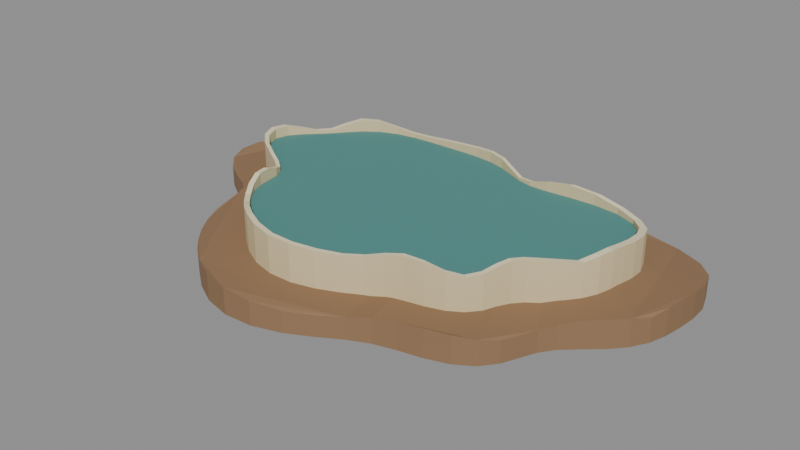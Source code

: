 # Source: source.blend  (saved by Blender 4.3.34; exported with 4.5.12 LTS)
import bpy
from mathutils import Matrix  # noqa: F401  (used for matrix-valued properties, if any)

bpy.ops.wm.read_factory_settings(use_empty=True)
scene = bpy.context.scene
scene.name = 'Scene'

# ---- collections
col_export = bpy.data.collections.new('EXPORT'); scene.collection.children.link(col_export)

# ---- materials (node trees are filled in below, after node groups)
mat_floor = bpy.data.materials.new('floor')
mat_floor.use_backface_culling = True
mat_floor.diffuse_color = (0.2747, 0.162, 0.08228, 1.0)
mat_floor.roughness = 0.85
mat_calcite = bpy.data.materials.new('calcite')
mat_calcite.use_backface_culling = True
mat_calcite.diffuse_color = (0.6939, 0.5776, 0.3372, 1.0)
mat_calcite.roughness = 0.85
mat_crest = bpy.data.materials.new('crest')
mat_crest.use_backface_culling = True
mat_crest.diffuse_color = (0.807, 0.7231, 0.4793, 1.0)
mat_crest.roughness = 0.85
mat_water = bpy.data.materials.new('water')
mat_water.use_backface_culling = True
mat_water.diffuse_color = (0.07819, 0.2582, 0.2423, 1.0)
mat_water.roughness = 0.85

# ---- material node trees
mat_floor.use_nodes = True; mat_floor.node_tree.nodes.clear()
_N = mat_floor.node_tree.nodes; _L = mat_floor.node_tree.links
n0 = _N.new('ShaderNodeBsdfPrincipled'); n0.name = 'Principled BSDF'; n0.location = (0, 0)
n0.inputs[0].default_value = (0.2747, 0.162, 0.08228, 1.0)
n0.inputs[2].default_value = 0.85
n1 = _N.new('ShaderNodeOutputMaterial'); n1.name = 'Material Output'; n1.location = (0, 0)
_L.new(n0.outputs[0], n1.inputs[0])
n1.is_active_output = True
mat_calcite.use_nodes = True; mat_calcite.node_tree.nodes.clear()
_N = mat_calcite.node_tree.nodes; _L = mat_calcite.node_tree.links
n0 = _N.new('ShaderNodeBsdfPrincipled'); n0.name = 'Principled BSDF'; n0.location = (0, 0)
n0.inputs[0].default_value = (0.6939, 0.5776, 0.3372, 1.0)
n0.inputs[2].default_value = 0.85
n1 = _N.new('ShaderNodeOutputMaterial'); n1.name = 'Material Output'; n1.location = (0, 0)
_L.new(n0.outputs[0], n1.inputs[0])
n1.is_active_output = True
mat_crest.use_nodes = True; mat_crest.node_tree.nodes.clear()
_N = mat_crest.node_tree.nodes; _L = mat_crest.node_tree.links
n0 = _N.new('ShaderNodeBsdfPrincipled'); n0.name = 'Principled BSDF'; n0.location = (0, 0)
n0.inputs[0].default_value = (0.807, 0.7231, 0.4793, 1.0)
n0.inputs[2].default_value = 0.85
n1 = _N.new('ShaderNodeOutputMaterial'); n1.name = 'Material Output'; n1.location = (0, 0)
_L.new(n0.outputs[0], n1.inputs[0])
n1.is_active_output = True
mat_water.use_nodes = True; mat_water.node_tree.nodes.clear()
_N = mat_water.node_tree.nodes; _L = mat_water.node_tree.links
n0 = _N.new('ShaderNodeBsdfPrincipled'); n0.name = 'Principled BSDF'; n0.location = (0, 0)
n0.inputs[0].default_value = (0.07819, 0.2582, 0.2423, 1.0)
n0.inputs[2].default_value = 0.85
n1 = _N.new('ShaderNodeOutputMaterial'); n1.name = 'Material Output'; n1.location = (0, 0)
_L.new(n0.outputs[0], n1.inputs[0])
n1.is_active_output = True

# ---- meshes
me_one_thin_sinuous_calcite_enclosing_dam_mesh = bpy.data.meshes.new('one_thin_sinuous_calcite_enclosing_dam-mesh')
me_one_thin_sinuous_calcite_enclosing_dam_mesh.from_pydata([(0.9602, 0.0, 0.1), (0.9814, 0.06691, 0.1), (0.9933, 0.1369, 0.1), (1.001, 0.2107, 0.1), (0.998, 0.2877, 0.1), (0.9718, 0.3628, 0.1), (0.9084, 0.4259, 0.1), (0.8051, 0.4667, 0.1), (0.6752, 0.4812, 0.1), (0.5413, 0.4758, 0.1), (0.4238, 0.4655, 0.1), (0.3305, 0.4658, 0.1), (0.2552, 0.484, 0.1), (0.1846, 0.5158, 0.1), (0.1079, 0.5495, 0.1), (0.02241, 0.5738, 0.1), (-0.06861, 0.5846, 0.1), (-0.1619, 0.5858, 0.1), (-0.2578, 0.584, 0.1), (-0.3588, 0.5819, 0.1), (-0.4645, 0.5754, 0.1), (-0.5681, 0.5569, 0.1), (-0.6592, 0.5211, 0.1), (-0.7309, 0.4699, 0.1), (-0.7861, 0.4104, 0.1), (-0.8356, 0.3506, 0.1), (-0.8899, 0.2934, 0.1), (-0.949, 0.236, 0.1), (-0.9991, 0.1735, 0.1), (-1.019, 0.1047, 0.1), (-0.9946, 0.03381, 0.1), (-0.9281, -0.03155, 0.1), (-0.8404, -0.08633, 0.1), (-0.7594, -0.1319, 0.1), (-0.7052, -0.1754, 0.1), (-0.6808, -0.2245, 0.1), (-0.6733, -0.2825, 0.1), (-0.6641, -0.3467, 0.1), (-0.6403, -0.4116, 0.1), (-0.5991, -0.4737, 0.1), (-0.5441, -0.5334, 0.1), (-0.4784, -0.5926, 0.1), (-0.4005, -0.6495, 0.1), (-0.3072, -0.6961, 0.1), (-0.1992, -0.7208, 0.1), (-0.08397, -0.7155, 0.1), (0.02663, -0.682, 0.1), (0.1242, -0.6327, 0.1), (0.2091, -0.5845, 0.1), (0.2897, -0.5493, 0.1), (0.3745, -0.5277, 0.1), (0.4642, -0.5099, 0.1), (0.5499, -0.4834, 0.1), (0.6189, -0.441, 0.1), (0.6646, -0.3852, 0.1), (0.6926, -0.3248, 0.1), (0.718, -0.268, 0.1), (0.7551, -0.2177, 0.1), (0.8082, -0.1702, 0.1), (0.8688, -0.1197, 0.1), (0.9227, -0.06291, 0.1), (0.9602, 0.0, 0.308), (0.9814, 0.06691, 0.3158), (0.9933, 0.1369, 0.3101), (1.001, 0.2107, 0.3027), (0.998, 0.2877, 0.297), (0.9718, 0.3628, 0.289), (0.9084, 0.4259, 0.2839), (0.8051, 0.4667, 0.2937), (0.6752, 0.4812, 0.3148), (0.5413, 0.4758, 0.3248), (0.4238, 0.4655, 0.3091), (0.3305, 0.4658, 0.2836), (0.2552, 0.484, 0.2761), (0.1846, 0.5158, 0.292), (0.1079, 0.5495, 0.3107), (0.02241, 0.5738, 0.3149), (-0.06861, 0.5846, 0.3084), (-0.1619, 0.5858, 0.3021), (-0.2578, 0.584, 0.2959), (-0.3588, 0.5819, 0.287), (-0.4645, 0.5754, 0.284), (-0.5681, 0.5569, 0.2976), (-0.6592, 0.5211, 0.3189), (-0.7309, 0.4699, 0.3237), (-0.7861, 0.4104, 0.3036), (-0.8356, 0.3506, 0.28), (-0.8899, 0.2934, 0.2782), (-0.949, 0.236, 0.2965), (-0.9991, 0.1735, 0.3124), (-1.019, 0.1047, 0.3136), (-0.9946, 0.03381, 0.3072), (-0.9281, -0.03155, 0.3016), (-0.8404, -0.08633, 0.2944), (-0.7594, -0.1319, 0.285), (-0.7052, -0.1754, 0.2849), (-0.6808, -0.2245, 0.3021), (-0.6733, -0.2825, 0.3222), (-0.6641, -0.3467, 0.3212), (-0.6403, -0.4116, 0.2978), (-0.5991, -0.4737, 0.2775), (-0.5441, -0.5334, 0.2812), (-0.4784, -0.5926, 0.3006), (-0.4005, -0.6495, 0.3133), (-0.3072, -0.6961, 0.3121), (-0.1992, -0.7208, 0.3063), (-0.08397, -0.7155, 0.3011), (0.02663, -0.682, 0.2925), (0.1242, -0.6327, 0.2832), (0.2091, -0.5845, 0.2868), (0.2897, -0.5493, 0.3071), (0.3745, -0.5277, 0.3245), (0.4642, -0.5099, 0.3176), (0.5499, -0.4834, 0.2923), (0.6189, -0.441, 0.2764), (0.6646, -0.3852, 0.285), (0.6926, -0.3248, 0.3041), (0.718, -0.268, 0.3135), (0.7551, -0.2177, 0.3108), (0.8082, -0.1702, 0.3057), (0.8688, -0.1197, 0.3002), (0.9227, -0.06291, 0.2902), (0.9286, 0.0, 0.308), (0.9491, 0.06471, 0.3158), (0.9605, 0.1324, 0.3101), (0.9675, 0.2037, 0.3027), (0.9651, 0.2782, 0.297), (0.9398, 0.3508, 0.289), (0.8784, 0.4119, 0.2839), (0.7786, 0.4513, 0.2937), (0.6529, 0.4653, 0.3148), (0.5235, 0.4601, 0.3248), (0.4098, 0.4502, 0.3091), (0.3196, 0.4504, 0.2836), (0.2468, 0.468, 0.2761), (0.1785, 0.4988, 0.292), (0.1043, 0.5314, 0.3107), (0.02167, 0.5549, 0.3149), (-0.06635, 0.5653, 0.3084), (-0.1565, 0.5665, 0.3021), (-0.2492, 0.5648, 0.2959), (-0.347, 0.5627, 0.287), (-0.4492, 0.5564, 0.284), (-0.5493, 0.5385, 0.2976), (-0.6374, 0.504, 0.3189), (-0.7068, 0.4543, 0.3237), (-0.7602, 0.3968, 0.3036), (-0.808, 0.339, 0.28), (-0.8605, 0.2837, 0.2782), (-0.9177, 0.2282, 0.2965), (-0.9661, 0.1678, 0.3124), (-0.9855, 0.1012, 0.3136), (-0.9617, 0.0327, 0.3072), (-0.8974, -0.03051, 0.3016), (-0.8126, -0.08348, 0.2944), (-0.7343, -0.1275, 0.285), (-0.6819, -0.1696, 0.2849), (-0.6584, -0.217, 0.3021), (-0.6511, -0.2731, 0.3222), (-0.6422, -0.3352, 0.3212), (-0.6192, -0.398, 0.2978), (-0.5794, -0.4581, 0.2775), (-0.5262, -0.5158, 0.2812), (-0.4626, -0.573, 0.3006), (-0.3873, -0.6281, 0.3133), (-0.2971, -0.6731, 0.3121), (-0.1926, -0.697, 0.3063), (-0.0812, -0.6919, 0.3011), (0.02575, -0.6595, 0.2925), (0.1201, -0.6118, 0.2832), (0.2022, -0.5652, 0.2868), (0.2802, -0.5312, 0.3071), (0.3621, -0.5103, 0.3245), (0.4489, -0.4931, 0.3176), (0.5318, -0.4674, 0.2923), (0.5985, -0.4265, 0.2764), (0.6427, -0.3725, 0.285), (0.6698, -0.3141, 0.3041), (0.6943, -0.2592, 0.3135), (0.7302, -0.2105, 0.3108), (0.7815, -0.1646, 0.3057), (0.8401, -0.1158, 0.3002), (0.8923, -0.06084, 0.2902), (0.9286, 0.0, 0.1), (0.9491, 0.06471, 0.1), (0.9605, 0.1324, 0.1), (0.9675, 0.2037, 0.1), (0.9651, 0.2782, 0.1), (0.9398, 0.3508, 0.1), (0.8784, 0.4119, 0.1), (0.7786, 0.4513, 0.1), (0.6529, 0.4653, 0.1), (0.5235, 0.4601, 0.1), (0.4098, 0.4502, 0.1), (0.3196, 0.4504, 0.1), (0.2468, 0.468, 0.1), (0.1785, 0.4988, 0.1), (0.1043, 0.5314, 0.1), (0.02167, 0.5549, 0.1), (-0.06635, 0.5653, 0.1), (-0.1565, 0.5665, 0.1), (-0.2492, 0.5648, 0.1), (-0.347, 0.5627, 0.1), (-0.4492, 0.5564, 0.1), (-0.5493, 0.5385, 0.1), (-0.6374, 0.504, 0.1), (-0.7068, 0.4543, 0.1), (-0.7602, 0.3968, 0.1), (-0.808, 0.339, 0.1), (-0.8605, 0.2837, 0.1), (-0.9177, 0.2282, 0.1), (-0.9661, 0.1678, 0.1), (-0.9855, 0.1012, 0.1), (-0.9617, 0.0327, 0.1), (-0.8974, -0.03051, 0.1), (-0.8126, -0.08348, 0.1), (-0.7343, -0.1275, 0.1), (-0.6819, -0.1696, 0.1), (-0.6584, -0.217, 0.1), (-0.6511, -0.2731, 0.1), (-0.6422, -0.3352, 0.1), (-0.6192, -0.398, 0.1), (-0.5794, -0.4581, 0.1), (-0.5262, -0.5158, 0.1), (-0.4626, -0.573, 0.1), (-0.3873, -0.6281, 0.1), (-0.2971, -0.6731, 0.1), (-0.1926, -0.697, 0.1), (-0.0812, -0.6919, 0.1), (0.02575, -0.6595, 0.1), (0.1201, -0.6118, 0.1), (0.2022, -0.5652, 0.1), (0.2802, -0.5312, 0.1), (0.3621, -0.5103, 0.1), (0.4489, -0.4931, 0.1), (0.5318, -0.4674, 0.1), (0.5985, -0.4265, 0.1), (0.6427, -0.3725, 0.1), (0.6698, -0.3141, 0.1), (0.6943, -0.2592, 0.1), (0.7302, -0.2105, 0.1), (0.7815, -0.1646, 0.1), (0.8401, -0.1158, 0.1), (0.8923, -0.06084, 0.1)], [], [(0, 1, 62, 61), (1, 2, 63, 62), (2, 3, 64, 63), (3, 4, 65, 64), (4, 5, 66, 65), (5, 6, 67, 66), (6, 7, 68, 67), (7, 8, 69, 68), (8, 9, 70, 69), (9, 10, 71, 70), (10, 11, 72, 71), (11, 12, 73, 72), (12, 13, 74, 73), (13, 14, 75, 74), (14, 15, 76, 75), (15, 16, 77, 76), (16, 17, 78, 77), (17, 18, 79, 78), (18, 19, 80, 79), (19, 20, 81, 80), (20, 21, 82, 81), (21, 22, 83, 82), (22, 23, 84, 83), (23, 24, 85, 84), (24, 25, 86, 85), (25, 26, 87, 86), (26, 27, 88, 87), (27, 28, 89, 88), (28, 29, 90, 89), (29, 30, 91, 90), (30, 31, 92, 91), (31, 32, 93, 92), (32, 33, 94, 93), (33, 34, 95, 94), (34, 35, 96, 95), (35, 36, 97, 96), (36, 37, 98, 97), (37, 38, 99, 98), (38, 39, 100, 99), (39, 40, 101, 100), (40, 41, 102, 101), (41, 42, 103, 102), (42, 43, 104, 103), (43, 44, 105, 104), (44, 45, 106, 105), (45, 46, 107, 106), (46, 47, 108, 107), (47, 48, 109, 108), (48, 49, 110, 109), (49, 50, 111, 110), (50, 51, 112, 111), (51, 52, 113, 112), (52, 53, 114, 113), (53, 54, 115, 114), (54, 55, 116, 115), (55, 56, 117, 116), (56, 57, 118, 117), (57, 58, 119, 118), (58, 59, 120, 119), (59, 60, 121, 120), (60, 0, 61, 121), (61, 62, 123, 122), (62, 63, 124, 123), (63, 64, 125, 124), (64, 65, 126, 125), (65, 66, 127, 126), (66, 67, 128, 127), (67, 68, 129, 128), (68, 69, 130, 129), (69, 70, 131, 130), (70, 71, 132, 131), (71, 72, 133, 132), (72, 73, 134, 133), (73, 74, 135, 134), (74, 75, 136, 135), (75, 76, 137, 136), (76, 77, 138, 137), (77, 78, 139, 138), (78, 79, 140, 139), (79, 80, 141, 140), (80, 81, 142, 141), (81, 82, 143, 142), (82, 83, 144, 143), (83, 84, 145, 144), (84, 85, 146, 145), (85, 86, 147, 146), (86, 87, 148, 147), (87, 88, 149, 148), (88, 89, 150, 149), (89, 90, 151, 150), (90, 91, 152, 151), (91, 92, 153, 152), (92, 93, 154, 153), (93, 94, 155, 154), (94, 95, 156, 155), (95, 96, 157, 156), (96, 97, 158, 157), (97, 98, 159, 158), (98, 99, 160, 159), (99, 100, 161, 160), (100, 101, 162, 161), (101, 102, 163, 162), (102, 103, 164, 163), (103, 104, 165, 164), (104, 105, 166, 165), (105, 106, 167, 166), (106, 107, 168, 167), (107, 108, 169, 168), (108, 109, 170, 169), (109, 110, 171, 170), (110, 111, 172, 171), (111, 112, 173, 172), (112, 113, 174, 173), (113, 114, 175, 174), (114, 115, 176, 175), (115, 116, 177, 176), (116, 117, 178, 177), (117, 118, 179, 178), (118, 119, 180, 179), (119, 120, 181, 180), (120, 121, 182, 181), (121, 61, 122, 182), (122, 123, 184, 183), (123, 124, 185, 184), (124, 125, 186, 185), (125, 126, 187, 186), (126, 127, 188, 187), (127, 128, 189, 188), (128, 129, 190, 189), (129, 130, 191, 190), (130, 131, 192, 191), (131, 132, 193, 192), (132, 133, 194, 193), (133, 134, 195, 194), (134, 135, 196, 195), (135, 136, 197, 196), (136, 137, 198, 197), (137, 138, 199, 198), (138, 139, 200, 199), (139, 140, 201, 200), (140, 141, 202, 201), (141, 142, 203, 202), (142, 143, 204, 203), (143, 144, 205, 204), (144, 145, 206, 205), (145, 146, 207, 206), (146, 147, 208, 207), (147, 148, 209, 208), (148, 149, 210, 209), (149, 150, 211, 210), (150, 151, 212, 211), (151, 152, 213, 212), (152, 153, 214, 213), (153, 154, 215, 214), (154, 155, 216, 215), (155, 156, 217, 216), (156, 157, 218, 217), (157, 158, 219, 218), (158, 159, 220, 219), (159, 160, 221, 220), (160, 161, 222, 221), (161, 162, 223, 222), (162, 163, 224, 223), (163, 164, 225, 224), (164, 165, 226, 225), (165, 166, 227, 226), (166, 167, 228, 227), (167, 168, 229, 228), (168, 169, 230, 229), (169, 170, 231, 230), (170, 171, 232, 231), (171, 172, 233, 232), (172, 173, 234, 233), (173, 174, 235, 234), (174, 175, 236, 235), (175, 176, 237, 236), (176, 177, 238, 237), (177, 178, 239, 238), (178, 179, 240, 239), (179, 180, 241, 240), (180, 181, 242, 241), (181, 182, 243, 242), (182, 122, 183, 243), (183, 184, 1, 0), (184, 185, 2, 1), (185, 186, 3, 2), (186, 187, 4, 3), (187, 188, 5, 4), (188, 189, 6, 5), (189, 190, 7, 6), (190, 191, 8, 7), (191, 192, 9, 8), (192, 193, 10, 9), (193, 194, 11, 10), (194, 195, 12, 11), (195, 196, 13, 12), (196, 197, 14, 13), (197, 198, 15, 14), (198, 199, 16, 15), (199, 200, 17, 16), (200, 201, 18, 17), (201, 202, 19, 18), (202, 203, 20, 19), (203, 204, 21, 20), (204, 205, 22, 21), (205, 206, 23, 22), (206, 207, 24, 23), (207, 208, 25, 24), (208, 209, 26, 25), (209, 210, 27, 26), (210, 211, 28, 27), (211, 212, 29, 28), (212, 213, 30, 29), (213, 214, 31, 30), (214, 215, 32, 31), (215, 216, 33, 32), (216, 217, 34, 33), (217, 218, 35, 34), (218, 219, 36, 35), (219, 220, 37, 36), (220, 221, 38, 37), (221, 222, 39, 38), (222, 223, 40, 39), (223, 224, 41, 40), (224, 225, 42, 41), (225, 226, 43, 42), (226, 227, 44, 43), (227, 228, 45, 44), (228, 229, 46, 45), (229, 230, 47, 46), (230, 231, 48, 47), (231, 232, 49, 48), (232, 233, 50, 49), (233, 234, 51, 50), (234, 235, 52, 51), (235, 236, 53, 52), (236, 237, 54, 53), (237, 238, 55, 54), (238, 239, 56, 55), (239, 240, 57, 56), (240, 241, 58, 57), (241, 242, 59, 58), (242, 243, 60, 59), (243, 183, 0, 60)])
me_one_thin_sinuous_calcite_enclosing_dam_mesh.polygons.foreach_set('material_index', [1, 1, 1, 1, 1, 1, 1, 1, 1, 1, 1, 1, 1, 1, 1, 1, 1, 1, 1, 1, 1, 1, 1, 1, 1, 1, 1, 1, 1, 1, 1, 1, 1, 1, 1, 1, 1, 1, 1, 1, 1, 1, 1, 1, 1, 1, 1, 1, 1, 1, 1, 1, 1, 1, 1, 1, 1, 1, 1, 1, 1, 2, 2, 2, 2, 2, 2, 2, 2, 2, 2, 2, 2, 2, 2, 2, 2, 2, 2, 2, 2, 2, 2, 2, 2, 2, 2, 2, 2, 2, 2, 2, 2, 2, 2, 2, 2, 2, 2, 2, 2, 2, 2, 2, 2, 2, 2, 2, 2, 2, 2, 2, 2, 2, 2, 2, 2, 2, 2, 2, 2, 2, 1, 1, 1, 1, 1, 1, 1, 1, 1, 1, 1, 1, 1, 1, 1, 1, 1, 1, 1, 1, 1, 1, 1, 1, 1, 1, 1, 1, 1, 1, 1, 1, 1, 1, 1, 1, 1, 1, 1, 1, 1, 1, 1, 1, 1, 1, 1, 1, 1, 1, 1, 1, 1, 1, 1, 1, 1, 1, 1, 1, 1, 1, 1, 1, 1, 1, 1, 1, 1, 1, 1, 1, 1, 1, 1, 1, 1, 1, 1, 1, 1, 1, 1, 1, 1, 1, 1, 1, 1, 1, 1, 1, 1, 1, 1, 1, 1, 1, 1, 1, 1, 1, 1, 1, 1, 1, 1, 1, 1, 1, 1, 1, 1, 1, 1, 1, 1, 1, 1, 1, 1, 1])
me_one_thin_sinuous_calcite_enclosing_dam_mesh.materials.append(mat_floor)
me_one_thin_sinuous_calcite_enclosing_dam_mesh.materials.append(mat_calcite)
me_one_thin_sinuous_calcite_enclosing_dam_mesh.materials.append(mat_crest)
me_one_thin_sinuous_calcite_enclosing_dam_mesh.materials.append(mat_water)
me_one_thin_sinuous_calcite_enclosing_dam_mesh.update()
me_attached_original_cave_floor_mesh = bpy.data.meshes.new('attached_original_cave_floor-mesh')
me_attached_original_cave_floor_mesh.from_pydata([(1.21, 0.0, 0.0), (1.237, 0.08699, 0.0), (1.252, 0.178, 0.0), (1.261, 0.2739, 0.0), (1.257, 0.374, 0.0), (1.224, 0.4716, 0.0), (1.145, 0.5537, 0.0), (1.014, 0.6068, 0.0), (0.8508, 0.6255, 0.0), (0.6821, 0.6185, 0.0), (0.534, 0.6052, 0.0), (0.4165, 0.6056, 0.0), (0.3216, 0.6291, 0.0), (0.2325, 0.6706, 0.0), (0.1359, 0.7144, 0.0), (0.02823, 0.746, 0.0), (-0.08645, 0.76, 0.0), (-0.2039, 0.7616, 0.0), (-0.3248, 0.7593, 0.0), (-0.4521, 0.7565, 0.0), (-0.5853, 0.7481, 0.0), (-0.7158, 0.7239, 0.0), (-0.8305, 0.6775, 0.0), (-0.921, 0.6108, 0.0), (-0.9905, 0.5335, 0.0), (-1.053, 0.4557, 0.0), (-1.121, 0.3814, 0.0), (-1.196, 0.3068, 0.0), (-1.259, 0.2256, 0.0), (-1.284, 0.1361, 0.0), (-1.253, 0.04396, 0.0), (-1.169, -0.04102, 0.0), (-1.059, -0.1122, 0.0), (-0.9568, -0.1715, 0.0), (-0.8886, -0.228, 0.0), (-0.8579, -0.2918, 0.0), (-0.8483, -0.3672, 0.0), (-0.8367, -0.4507, 0.0), (-0.8068, -0.5351, 0.0), (-0.7549, -0.6158, 0.0), (-0.6856, -0.6934, 0.0), (-0.6027, -0.7704, 0.0), (-0.5046, -0.8444, 0.0), (-0.3871, -0.905, 0.0), (-0.2509, -0.9371, 0.0), (-0.1058, -0.9302, 0.0), (0.03356, -0.8866, 0.0), (0.1565, -0.8225, 0.0), (0.2635, -0.7599, 0.0), (0.365, -0.7142, 0.0), (0.4718, -0.686, 0.0), (0.5849, -0.6629, 0.0), (0.6929, -0.6284, 0.0), (0.7798, -0.5733, 0.0), (0.8374, -0.5008, 0.0), (0.8727, -0.4222, 0.0), (0.9047, -0.3484, 0.0), (0.9515, -0.283, 0.0), (1.018, -0.2212, 0.0), (1.095, -0.1557, 0.0), (1.163, -0.08178, 0.0), (1.21, 0.0, 0.12), (1.237, 0.08699, 0.1325), (1.252, 0.178, 0.138), (1.261, 0.2739, 0.1333), (1.257, 0.374, 0.1211), (1.224, 0.4716, 0.1083), (1.145, 0.5537, 0.1021), (1.014, 0.6068, 0.106), (0.8508, 0.6255, 0.1178), (0.6821, 0.6185, 0.1308), (0.534, 0.6052, 0.1378), (0.4165, 0.6056, 0.1347), (0.3216, 0.6291, 0.1233), (0.2325, 0.6706, 0.1101), (0.1359, 0.7144, 0.1024), (0.02823, 0.746, 0.1047), (-0.08645, 0.76, 0.1156), (-0.2039, 0.7616, 0.129), (-0.3248, 0.7593, 0.1373), (-0.4521, 0.7565, 0.1359), (-0.5853, 0.7481, 0.1255), (-0.7158, 0.7239, 0.112), (-0.8305, 0.6775, 0.103), (-0.921, 0.6108, 0.1036), (-0.9905, 0.5335, 0.1135), (-1.053, 0.4557, 0.127), (-1.121, 0.3814, 0.1366), (-1.196, 0.3068, 0.1368), (-1.259, 0.2256, 0.1275), (-1.284, 0.1361, 0.114), (-1.253, 0.04396, 0.1039), (-1.169, -0.04102, 0.1028), (-1.059, -0.1122, 0.1115), (-0.9568, -0.1715, 0.1249), (-0.8886, -0.228, 0.1356), (-0.8579, -0.2918, 0.1375), (-0.8483, -0.3672, 0.1295), (-0.8367, -0.4507, 0.1161), (-0.8068, -0.5351, 0.105), (-0.7549, -0.6158, 0.1023), (-0.6856, -0.6934, 0.1096), (-0.6027, -0.7704, 0.1228), (-0.5046, -0.8444, 0.1344), (-0.3871, -0.905, 0.1379), (-0.2509, -0.9371, 0.1313), (-0.1058, -0.9302, 0.1183), (0.03356, -0.8866, 0.1063), (0.1565, -0.8225, 0.102), (0.2635, -0.7599, 0.1079), (0.365, -0.7142, 0.1206), (0.4718, -0.686, 0.1329), (0.5849, -0.6629, 0.138), (0.6929, -0.6284, 0.1329), (0.7798, -0.5733, 0.1206), (0.8374, -0.5008, 0.1079), (0.8727, -0.4222, 0.102), (0.9047, -0.3484, 0.1063), (0.9515, -0.283, 0.1183), (1.018, -0.2212, 0.1313), (1.095, -0.1557, 0.1379), (1.163, -0.08178, 0.1344)], [], [(60, 59, 58, 57, 56, 55, 54, 53, 52, 51, 50, 49, 48, 47, 46, 45, 44, 43, 42, 41, 40, 39, 38, 37, 36, 35, 34, 33, 32, 31, 30, 29, 28, 27, 26, 25, 24, 23, 22, 21, 20, 19, 18, 17, 16, 15, 14, 13, 12, 11, 10, 9, 8, 7, 6, 5, 4, 3, 2, 1, 0), (0, 1, 62, 61), (1, 2, 63, 62), (2, 3, 64, 63), (3, 4, 65, 64), (4, 5, 66, 65), (5, 6, 67, 66), (6, 7, 68, 67), (7, 8, 69, 68), (8, 9, 70, 69), (9, 10, 71, 70), (10, 11, 72, 71), (11, 12, 73, 72), (12, 13, 74, 73), (13, 14, 75, 74), (14, 15, 76, 75), (15, 16, 77, 76), (16, 17, 78, 77), (17, 18, 79, 78), (18, 19, 80, 79), (19, 20, 81, 80), (20, 21, 82, 81), (21, 22, 83, 82), (22, 23, 84, 83), (23, 24, 85, 84), (24, 25, 86, 85), (25, 26, 87, 86), (26, 27, 88, 87), (27, 28, 89, 88), (28, 29, 90, 89), (29, 30, 91, 90), (30, 31, 92, 91), (31, 32, 93, 92), (32, 33, 94, 93), (33, 34, 95, 94), (34, 35, 96, 95), (35, 36, 97, 96), (36, 37, 98, 97), (37, 38, 99, 98), (38, 39, 100, 99), (39, 40, 101, 100), (40, 41, 102, 101), (41, 42, 103, 102), (42, 43, 104, 103), (43, 44, 105, 104), (44, 45, 106, 105), (45, 46, 107, 106), (46, 47, 108, 107), (47, 48, 109, 108), (48, 49, 110, 109), (49, 50, 111, 110), (50, 51, 112, 111), (51, 52, 113, 112), (52, 53, 114, 113), (53, 54, 115, 114), (54, 55, 116, 115), (55, 56, 117, 116), (56, 57, 118, 117), (57, 58, 119, 118), (58, 59, 120, 119), (59, 60, 121, 120), (60, 0, 61, 121), (61, 62, 63, 64, 65, 66, 67, 68, 69, 70, 71, 72, 73, 74, 75, 76, 77, 78, 79, 80, 81, 82, 83, 84, 85, 86, 87, 88, 89, 90, 91, 92, 93, 94, 95, 96, 97, 98, 99, 100, 101, 102, 103, 104, 105, 106, 107, 108, 109, 110, 111, 112, 113, 114, 115, 116, 117, 118, 119, 120, 121)])
me_attached_original_cave_floor_mesh.materials.append(mat_floor)
me_attached_original_cave_floor_mesh.update()
me_one_enclosed_cave_pool_mesh = bpy.data.meshes.new('one_enclosed_cave_pool-mesh')
me_one_enclosed_cave_pool_mesh.from_pydata([(0.9266, 0.0, 0.119), (0.9471, 0.06457, 0.119), (0.9585, 0.1321, 0.119), (0.9655, 0.2033, 0.119), (0.9631, 0.2776, 0.119), (0.9378, 0.3501, 0.119), (0.8766, 0.411, 0.119), (0.777, 0.4504, 0.119), (0.6516, 0.4643, 0.119), (0.5224, 0.4591, 0.119), (0.409, 0.4492, 0.119), (0.319, 0.4495, 0.119), (0.2463, 0.467, 0.119), (0.1781, 0.4978, 0.119), (0.1041, 0.5303, 0.119), (0.02162, 0.5537, 0.119), (-0.06621, 0.5642, 0.119), (-0.1562, 0.5653, 0.119), (-0.2487, 0.5636, 0.119), (-0.3463, 0.5616, 0.119), (-0.4483, 0.5553, 0.119), (-0.5482, 0.5374, 0.119), (-0.6361, 0.5029, 0.119), (-0.7054, 0.4534, 0.119), (-0.7586, 0.396, 0.119), (-0.8063, 0.3383, 0.119), (-0.8587, 0.2831, 0.119), (-0.9158, 0.2277, 0.119), (-0.9641, 0.1675, 0.119), (-0.9835, 0.101, 0.119), (-0.9597, 0.03263, 0.119), (-0.8956, -0.03045, 0.119), (-0.8109, -0.08331, 0.119), (-0.7328, -0.1273, 0.119), (-0.6805, -0.1692, 0.119), (-0.657, -0.2166, 0.119), (-0.6497, -0.2726, 0.119), (-0.6408, -0.3345, 0.119), (-0.6179, -0.3972, 0.119), (-0.5782, -0.4571, 0.119), (-0.5251, -0.5147, 0.119), (-0.4616, -0.5719, 0.119), (-0.3865, -0.6268, 0.119), (-0.2965, -0.6718, 0.119), (-0.1922, -0.6956, 0.119), (-0.08103, -0.6905, 0.119), (0.0257, -0.6581, 0.119), (0.1198, -0.6106, 0.119), (0.2018, -0.5641, 0.119), (0.2796, -0.5301, 0.119), (0.3614, -0.5092, 0.119), (0.448, -0.4921, 0.119), (0.5307, -0.4665, 0.119), (0.5972, -0.4256, 0.119), (0.6413, -0.3718, 0.119), (0.6684, -0.3134, 0.119), (0.6929, -0.2586, 0.119), (0.7287, -0.21, 0.119), (0.7799, -0.1642, 0.119), (0.8383, -0.1156, 0.119), (0.8904, -0.06071, 0.119), (0.9266, 0.0, 0.263), (0.9471, 0.06457, 0.263), (0.9585, 0.1321, 0.263), (0.9655, 0.2033, 0.263), (0.9631, 0.2776, 0.263), (0.9378, 0.3501, 0.263), (0.8766, 0.411, 0.263), (0.777, 0.4504, 0.263), (0.6516, 0.4643, 0.263), (0.5224, 0.4591, 0.263), (0.409, 0.4492, 0.263), (0.319, 0.4495, 0.263), (0.2463, 0.467, 0.263), (0.1781, 0.4978, 0.263), (0.1041, 0.5303, 0.263), (0.02162, 0.5537, 0.263), (-0.06621, 0.5642, 0.263), (-0.1562, 0.5653, 0.263), (-0.2487, 0.5636, 0.263), (-0.3463, 0.5616, 0.263), (-0.4483, 0.5553, 0.263), (-0.5482, 0.5374, 0.263), (-0.6361, 0.5029, 0.263), (-0.7054, 0.4534, 0.263), (-0.7586, 0.396, 0.263), (-0.8063, 0.3383, 0.263), (-0.8587, 0.2831, 0.263), (-0.9158, 0.2277, 0.263), (-0.9641, 0.1675, 0.263), (-0.9835, 0.101, 0.263), (-0.9597, 0.03263, 0.263), (-0.8956, -0.03045, 0.263), (-0.8109, -0.08331, 0.263), (-0.7328, -0.1273, 0.263), (-0.6805, -0.1692, 0.263), (-0.657, -0.2166, 0.263), (-0.6497, -0.2726, 0.263), (-0.6408, -0.3345, 0.263), (-0.6179, -0.3972, 0.263), (-0.5782, -0.4571, 0.263), (-0.5251, -0.5147, 0.263), (-0.4616, -0.5719, 0.263), (-0.3865, -0.6268, 0.263), (-0.2965, -0.6718, 0.263), (-0.1922, -0.6956, 0.263), (-0.08103, -0.6905, 0.263), (0.0257, -0.6581, 0.263), (0.1198, -0.6106, 0.263), (0.2018, -0.5641, 0.263), (0.2796, -0.5301, 0.263), (0.3614, -0.5092, 0.263), (0.448, -0.4921, 0.263), (0.5307, -0.4665, 0.263), (0.5972, -0.4256, 0.263), (0.6413, -0.3718, 0.263), (0.6684, -0.3134, 0.263), (0.6929, -0.2586, 0.263), (0.7287, -0.21, 0.263), (0.7799, -0.1642, 0.263), (0.8383, -0.1156, 0.263), (0.8904, -0.06071, 0.263)], [], [(60, 59, 58, 57, 56, 55, 54, 53, 52, 51, 50, 49, 48, 47, 46, 45, 44, 43, 42, 41, 40, 39, 38, 37, 36, 35, 34, 33, 32, 31, 30, 29, 28, 27, 26, 25, 24, 23, 22, 21, 20, 19, 18, 17, 16, 15, 14, 13, 12, 11, 10, 9, 8, 7, 6, 5, 4, 3, 2, 1, 0), (0, 1, 62, 61), (1, 2, 63, 62), (2, 3, 64, 63), (3, 4, 65, 64), (4, 5, 66, 65), (5, 6, 67, 66), (6, 7, 68, 67), (7, 8, 69, 68), (8, 9, 70, 69), (9, 10, 71, 70), (10, 11, 72, 71), (11, 12, 73, 72), (12, 13, 74, 73), (13, 14, 75, 74), (14, 15, 76, 75), (15, 16, 77, 76), (16, 17, 78, 77), (17, 18, 79, 78), (18, 19, 80, 79), (19, 20, 81, 80), (20, 21, 82, 81), (21, 22, 83, 82), (22, 23, 84, 83), (23, 24, 85, 84), (24, 25, 86, 85), (25, 26, 87, 86), (26, 27, 88, 87), (27, 28, 89, 88), (28, 29, 90, 89), (29, 30, 91, 90), (30, 31, 92, 91), (31, 32, 93, 92), (32, 33, 94, 93), (33, 34, 95, 94), (34, 35, 96, 95), (35, 36, 97, 96), (36, 37, 98, 97), (37, 38, 99, 98), (38, 39, 100, 99), (39, 40, 101, 100), (40, 41, 102, 101), (41, 42, 103, 102), (42, 43, 104, 103), (43, 44, 105, 104), (44, 45, 106, 105), (45, 46, 107, 106), (46, 47, 108, 107), (47, 48, 109, 108), (48, 49, 110, 109), (49, 50, 111, 110), (50, 51, 112, 111), (51, 52, 113, 112), (52, 53, 114, 113), (53, 54, 115, 114), (54, 55, 116, 115), (55, 56, 117, 116), (56, 57, 118, 117), (57, 58, 119, 118), (58, 59, 120, 119), (59, 60, 121, 120), (60, 0, 61, 121), (61, 62, 63, 64, 65, 66, 67, 68, 69, 70, 71, 72, 73, 74, 75, 76, 77, 78, 79, 80, 81, 82, 83, 84, 85, 86, 87, 88, 89, 90, 91, 92, 93, 94, 95, 96, 97, 98, 99, 100, 101, 102, 103, 104, 105, 106, 107, 108, 109, 110, 111, 112, 113, 114, 115, 116, 117, 118, 119, 120, 121)])
me_one_enclosed_cave_pool_mesh.materials.append(mat_water)
me_one_enclosed_cave_pool_mesh.update()

# ---- objects
ob_rimstone_dam = bpy.data.objects.new('rimstone-dam', None)
ob_one_thin_sinuous_calcite_enclosing_dam = bpy.data.objects.new('one_thin_sinuous_calcite_enclosing_dam', me_one_thin_sinuous_calcite_enclosing_dam_mesh)
ob_attached_original_cave_floor = bpy.data.objects.new('attached_original_cave_floor', me_attached_original_cave_floor_mesh)
ob_one_enclosed_cave_pool = bpy.data.objects.new('one_enclosed_cave_pool', me_one_enclosed_cave_pool_mesh)

# ---- transforms, parenting, visibility, modifiers, constraints
ob_rimstone_dam.location = (0.0, 0.0, 0.0)
ob_one_thin_sinuous_calcite_enclosing_dam.parent = ob_rimstone_dam
ob_one_thin_sinuous_calcite_enclosing_dam.location = (0.01174, 0.08775, 0.0)
ob_attached_original_cave_floor.parent = ob_rimstone_dam
ob_attached_original_cave_floor.location = (0.01174, 0.08775, 0.0)
ob_one_enclosed_cave_pool.parent = ob_rimstone_dam
ob_one_enclosed_cave_pool.location = (0.01174, 0.08775, 0.0)

# ---- collection membership
col_export.objects.link(ob_rimstone_dam)
col_export.objects.link(ob_one_thin_sinuous_calcite_enclosing_dam)
col_export.objects.link(ob_attached_original_cave_floor)
col_export.objects.link(ob_one_enclosed_cave_pool)

# ---- scene / render settings (as saved in the file)
scene.frame_start = 1; scene.frame_end = 250; scene.frame_set(1)
scene.render.engine = 'BLENDER_EEVEE_NEXT'
bpy.context.view_layer.update()

# ---- added for rendering (the .blend has no active camera and no usable light): camera, sun + grey world if the file has none
cam_auto = bpy.data.cameras.new('AutoCamera')
cam_auto.lens = 50.0
cam_auto.sensor_width = 36.0
cam_auto.clip_end = 1000.0
ob_auto_camera = bpy.data.objects.new('AutoCamera', cam_auto)
scene.collection.objects.link(ob_auto_camera)
ob_auto_camera.location = (2.84674, -3.41608, 2.43977)
ob_auto_camera.rotation_euler = (1.09748, -7.21219e-08, 0.694738)
scene.camera = ob_auto_camera
light_auto_sun = bpy.data.lights.new('AutoSun', 'SUN')
light_auto_sun.energy = 3.0
light_auto_sun.angle = 0.0523599
ob_auto_sun = bpy.data.objects.new('AutoSun', light_auto_sun)
scene.collection.objects.link(ob_auto_sun)
ob_auto_sun.rotation_euler = (0.872665, 0.174533, 0.523599)
if scene.world is None:
    world_auto = bpy.data.worlds.new('AutoWorld')
    world_auto.color = (0.3, 0.3, 0.3)
    scene.world = world_auto
bpy.context.view_layer.update()
